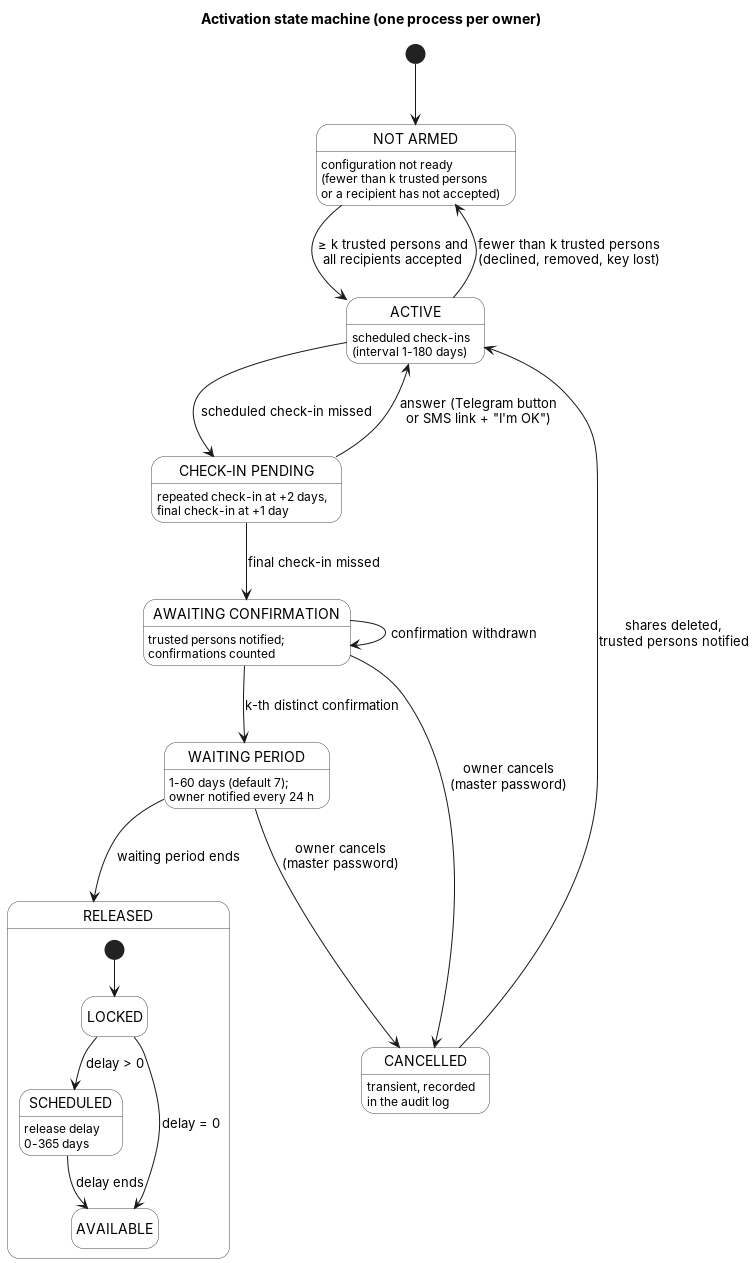

The diagram above was rendered by PlantUML. Its source (embedded in the PNG):
@startuml 04-activation-state-machine
' DIP-18 — Activation state machine (FR-ACT-06), one process per owner (FR-ACT-14)
hide empty description
skinparam shadowing false
skinparam state {
  BackgroundColor #FFFFFF
  BorderColor #444444
}
title Activation state machine (one process per owner)

[*] --> NOT_ARMED
state "NOT ARMED" as NOT_ARMED : configuration not ready\n(fewer than k trusted persons\nor a recipient has not accepted)
state "ACTIVE" as ACTIVE : scheduled check-ins\n(interval 1-180 days)
state "CHECK-IN PENDING" as PENDING : repeated check-in at +2 days,\nfinal check-in at +1 day
state "AWAITING CONFIRMATION" as AWAIT : trusted persons notified;\nconfirmations counted
state "WAITING PERIOD" as WAIT : 1-60 days (default 7);\nowner notified every 24 h
state "CANCELLED" as CANCELLED : transient, recorded\nin the audit log
state "RELEASED" as RELEASED {
  state "LOCKED" as LOCKED
  state "SCHEDULED" as SCHEDULED : release delay\n0-365 days
  state "AVAILABLE" as AVAILABLE
  [*] --> LOCKED
  LOCKED --> SCHEDULED : delay > 0
  LOCKED --> AVAILABLE : delay = 0
  SCHEDULED --> AVAILABLE : delay ends
}

NOT_ARMED --> ACTIVE : ≥ k trusted persons and\nall recipients accepted
ACTIVE --> NOT_ARMED : fewer than k trusted persons\n(declined, removed, key lost)
ACTIVE --> PENDING : scheduled check-in missed
PENDING --> ACTIVE : answer (Telegram button\nor SMS link + "I'm OK")
PENDING --> AWAIT : final check-in missed
AWAIT --> WAIT : k-th distinct confirmation
AWAIT --> AWAIT : confirmation withdrawn
AWAIT --> CANCELLED : owner cancels\n(master password)
WAIT --> CANCELLED : owner cancels\n(master password)
CANCELLED --> ACTIVE : shares deleted,\ntrusted persons notified
WAIT --> RELEASED : waiting period ends
@enduml